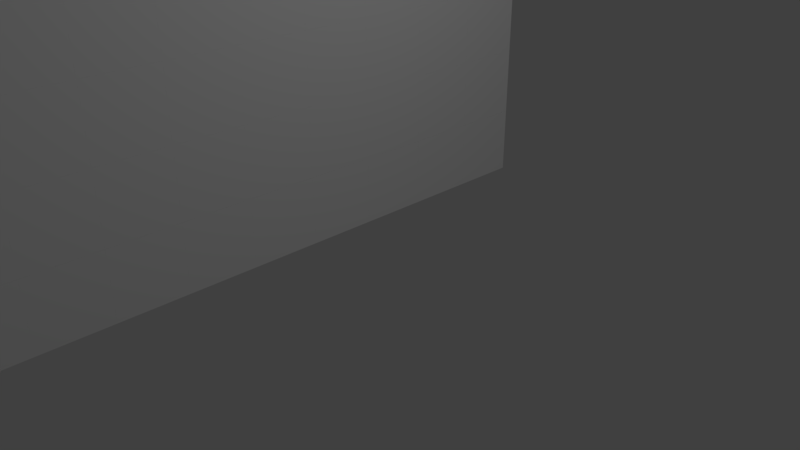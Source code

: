 # Source: array_split_3.blend  (saved by Blender 2.78.0; exported with 4.5.12 LTS)
import bpy
from mathutils import Matrix  # noqa: F401  (used for matrix-valued properties, if any)

bpy.ops.wm.read_factory_settings(use_empty=True)
scene = bpy.context.scene
scene.name = 'Scene'

# ---- collections
col_collection_1 = bpy.data.collections.new('Collection 1'); scene.collection.children.link(col_collection_1)

# ---- materials (node trees are filled in below, after node groups)
mat_vincent_001 = bpy.data.materials.new('Vincent.001')
mat_vincent_001.alpha_threshold = 0.0
mat_vincent_001.use_transparent_shadow = False
mat_vincent_001.preview_render_type = 'FLAT'
mat_vincent_001.diffuse_color = (1.0, 1.0, 1.0, 1.0)
mat_vincent_001.roughness = 0.5

# ---- material node trees

# ---- world
world_world = bpy.data.worlds.new('World'); scene.world = world_world
world_world.color = (0.05088, 0.05088, 0.05088)
world_world.use_sun_shadow = False
world_world.sun_shadow_jitter_overblur = 0.0
world_world.cycles.sampling_method = 'MANUAL'

# ---- cameras
cam_camera = bpy.data.cameras.new('Camera')
cam_camera.clip_end = 100.0
cam_camera.lens = 35.0
cam_camera.sensor_width = 32.0
cam_camera.sensor_height = 18.0
cam_camera.ortho_scale = 7.314
cam_camera.dof.focus_distance = 0.0
cam_camera.dof.aperture_fstop = 128.0

# ---- lights
light_lamp = bpy.data.lights.new('Lamp', 'POINT')
light_lamp.transmission_factor = 0.0
light_lamp.cutoff_distance = 30.0
light_lamp.energy = 100.0
light_lamp.shadow_buffer_clip_start = 1.001
light_lamp.shadow_soft_size = 0.1
light_lamp.shadow_maximum_resolution = 0.006
light_lamp.use_absolute_resolution = True

# ---- meshes
me_grid_080 = bpy.data.meshes.new('Grid.080')
me_grid_080.from_pydata([(-0.1111, -0.1111, 0.0), (-0.1111, 0.1111, 0.0), (0.1111, -0.1111, 0.0), (0.1111, 0.1111, 0.0)], [], [(0, 2, 3, 1)])
me_grid_080.materials.append(mat_vincent_001)
me_grid_080.use_remesh_preserve_volume = False
me_grid_080.use_remesh_preserve_attributes = False
me_grid_080.use_mirror_vertex_groups = False
me_grid_080.update()
me_grid_079 = bpy.data.meshes.new('Grid.079')
me_grid_079.from_pydata([(-0.1111, -0.1111, 0.0), (-0.1111, 0.1111, 0.0), (0.1111, -0.1111, 0.0), (0.1111, 0.1111, 0.0)], [], [(0, 2, 3, 1)])
me_grid_079.materials.append(mat_vincent_001)
me_grid_079.use_remesh_preserve_volume = False
me_grid_079.use_remesh_preserve_attributes = False
me_grid_079.use_mirror_vertex_groups = False
me_grid_079.update()
me_grid_078 = bpy.data.meshes.new('Grid.078')
me_grid_078.from_pydata([(-0.1111, -0.1111, 0.0), (-0.1111, 0.1111, 0.0), (0.1111, -0.1111, 0.0), (0.1111, 0.1111, 0.0)], [], [(0, 2, 3, 1)])
me_grid_078.materials.append(mat_vincent_001)
me_grid_078.use_remesh_preserve_volume = False
me_grid_078.use_remesh_preserve_attributes = False
me_grid_078.use_mirror_vertex_groups = False
me_grid_078.update()
me_grid_077 = bpy.data.meshes.new('Grid.077')
me_grid_077.from_pydata([(-0.1111, -0.1111, 0.0), (-0.1111, 0.1111, 0.0), (0.1111, -0.1111, 0.0), (0.1111, 0.1111, 0.0)], [], [(0, 2, 3, 1)])
me_grid_077.materials.append(mat_vincent_001)
me_grid_077.use_remesh_preserve_volume = False
me_grid_077.use_remesh_preserve_attributes = False
me_grid_077.use_mirror_vertex_groups = False
me_grid_077.update()
me_grid_076 = bpy.data.meshes.new('Grid.076')
me_grid_076.from_pydata([(-0.1111, -0.1111, 0.0), (-0.1111, 0.1111, 0.0), (0.1111, -0.1111, 0.0), (0.1111, 0.1111, 0.0)], [], [(0, 2, 3, 1)])
me_grid_076.materials.append(mat_vincent_001)
me_grid_076.use_remesh_preserve_volume = False
me_grid_076.use_remesh_preserve_attributes = False
me_grid_076.use_mirror_vertex_groups = False
me_grid_076.update()
me_grid_075 = bpy.data.meshes.new('Grid.075')
me_grid_075.from_pydata([(-0.1111, -0.1111, 0.0), (-0.1111, 0.1111, 0.0), (0.1111, -0.1111, 0.0), (0.1111, 0.1111, 0.0)], [], [(0, 2, 3, 1)])
me_grid_075.materials.append(mat_vincent_001)
me_grid_075.use_remesh_preserve_volume = False
me_grid_075.use_remesh_preserve_attributes = False
me_grid_075.use_mirror_vertex_groups = False
me_grid_075.update()
me_grid_074 = bpy.data.meshes.new('Grid.074')
me_grid_074.from_pydata([(-0.1111, -0.1111, 0.0), (-0.1111, 0.1111, 0.0), (0.1111, -0.1111, 0.0), (0.1111, 0.1111, 0.0)], [], [(0, 2, 3, 1)])
me_grid_074.materials.append(mat_vincent_001)
me_grid_074.use_remesh_preserve_volume = False
me_grid_074.use_remesh_preserve_attributes = False
me_grid_074.use_mirror_vertex_groups = False
me_grid_074.update()
me_grid_073 = bpy.data.meshes.new('Grid.073')
me_grid_073.from_pydata([(-0.1111, -0.1111, 0.0), (-0.1111, 0.1111, 0.0), (0.1111, -0.1111, 0.0), (0.1111, 0.1111, 0.0)], [], [(0, 2, 3, 1)])
me_grid_073.materials.append(mat_vincent_001)
me_grid_073.use_remesh_preserve_volume = False
me_grid_073.use_remesh_preserve_attributes = False
me_grid_073.use_mirror_vertex_groups = False
me_grid_073.update()
me_grid_072 = bpy.data.meshes.new('Grid.072')
me_grid_072.from_pydata([(-0.1111, -0.1111, 0.0), (0.1111, -0.1111, 0.0), (-0.1111, 0.1111, 0.0), (0.1111, 0.1111, 0.0)], [], [(0, 1, 3, 2)])
me_grid_072.materials.append(mat_vincent_001)
me_grid_072.use_remesh_preserve_volume = False
me_grid_072.use_remesh_preserve_attributes = False
me_grid_072.use_mirror_vertex_groups = False
me_grid_072.update()
me_grid_071 = bpy.data.meshes.new('Grid.071')
me_grid_071.from_pydata([(-0.1111, -0.1111, 0.0), (0.1111, -0.1111, 0.0), (-0.1111, 0.1111, 0.0), (0.1111, 0.1111, 0.0)], [], [(0, 1, 3, 2)])
me_grid_071.materials.append(mat_vincent_001)
me_grid_071.use_remesh_preserve_volume = False
me_grid_071.use_remesh_preserve_attributes = False
me_grid_071.use_mirror_vertex_groups = False
me_grid_071.update()
me_grid_070 = bpy.data.meshes.new('Grid.070')
me_grid_070.from_pydata([(-0.1111, -0.1111, 0.0), (0.1111, -0.1111, 0.0), (-0.1111, 0.1111, 0.0), (0.1111, 0.1111, 0.0)], [], [(0, 1, 3, 2)])
me_grid_070.materials.append(mat_vincent_001)
me_grid_070.use_remesh_preserve_volume = False
me_grid_070.use_remesh_preserve_attributes = False
me_grid_070.use_mirror_vertex_groups = False
me_grid_070.update()
me_grid_069 = bpy.data.meshes.new('Grid.069')
me_grid_069.from_pydata([(-0.1111, -0.1111, 0.0), (0.1111, -0.1111, 0.0), (-0.1111, 0.1111, 0.0), (0.1111, 0.1111, 0.0)], [], [(0, 1, 3, 2)])
me_grid_069.materials.append(mat_vincent_001)
me_grid_069.use_remesh_preserve_volume = False
me_grid_069.use_remesh_preserve_attributes = False
me_grid_069.use_mirror_vertex_groups = False
me_grid_069.update()
me_grid_068 = bpy.data.meshes.new('Grid.068')
me_grid_068.from_pydata([(-0.1111, -0.1111, 0.0), (0.1111, -0.1111, 0.0), (-0.1111, 0.1111, 0.0), (0.1111, 0.1111, 0.0)], [], [(0, 1, 3, 2)])
me_grid_068.materials.append(mat_vincent_001)
me_grid_068.use_remesh_preserve_volume = False
me_grid_068.use_remesh_preserve_attributes = False
me_grid_068.use_mirror_vertex_groups = False
me_grid_068.update()
me_grid_067 = bpy.data.meshes.new('Grid.067')
me_grid_067.from_pydata([(-0.1111, -0.1111, 0.0), (0.1111, -0.1111, 0.0), (-0.1111, 0.1111, 0.0), (0.1111, 0.1111, 0.0)], [], [(0, 1, 3, 2)])
me_grid_067.materials.append(mat_vincent_001)
me_grid_067.use_remesh_preserve_volume = False
me_grid_067.use_remesh_preserve_attributes = False
me_grid_067.use_mirror_vertex_groups = False
me_grid_067.update()
me_grid_066 = bpy.data.meshes.new('Grid.066')
me_grid_066.from_pydata([(-0.1111, -0.1111, 0.0), (0.1111, -0.1111, 0.0), (-0.1111, 0.1111, 0.0), (0.1111, 0.1111, 0.0)], [], [(0, 1, 3, 2)])
me_grid_066.materials.append(mat_vincent_001)
me_grid_066.use_remesh_preserve_volume = False
me_grid_066.use_remesh_preserve_attributes = False
me_grid_066.use_mirror_vertex_groups = False
me_grid_066.update()
me_grid_065 = bpy.data.meshes.new('Grid.065')
me_grid_065.from_pydata([(-0.1111, -0.1111, 0.0), (0.1111, -0.1111, 0.0), (-0.1111, 0.1111, 0.0), (0.1111, 0.1111, 0.0)], [], [(0, 1, 3, 2)])
me_grid_065.materials.append(mat_vincent_001)
me_grid_065.use_remesh_preserve_volume = False
me_grid_065.use_remesh_preserve_attributes = False
me_grid_065.use_mirror_vertex_groups = False
me_grid_065.update()
me_grid_064 = bpy.data.meshes.new('Grid.064')
me_grid_064.from_pydata([(-0.1111, -0.1111, 0.0), (0.1111, -0.1111, 0.0), (-0.1111, 0.1111, 0.0), (0.1111, 0.1111, 0.0)], [], [(0, 1, 3, 2)])
me_grid_064.materials.append(mat_vincent_001)
me_grid_064.use_remesh_preserve_volume = False
me_grid_064.use_remesh_preserve_attributes = False
me_grid_064.use_mirror_vertex_groups = False
me_grid_064.update()
me_grid_063 = bpy.data.meshes.new('Grid.063')
me_grid_063.from_pydata([(-0.1111, -0.1111, 0.0), (0.1111, -0.1111, 0.0), (-0.1111, 0.1111, 0.0), (0.1111, 0.1111, 0.0)], [], [(0, 1, 3, 2)])
me_grid_063.materials.append(mat_vincent_001)
me_grid_063.use_remesh_preserve_volume = False
me_grid_063.use_remesh_preserve_attributes = False
me_grid_063.use_mirror_vertex_groups = False
me_grid_063.update()
me_grid_062 = bpy.data.meshes.new('Grid.062')
me_grid_062.from_pydata([(-0.1111, -0.1111, 0.0), (0.1111, -0.1111, 0.0), (-0.1111, 0.1111, 0.0), (0.1111, 0.1111, 0.0)], [], [(0, 1, 3, 2)])
me_grid_062.materials.append(mat_vincent_001)
me_grid_062.use_remesh_preserve_volume = False
me_grid_062.use_remesh_preserve_attributes = False
me_grid_062.use_mirror_vertex_groups = False
me_grid_062.update()
me_grid_061 = bpy.data.meshes.new('Grid.061')
me_grid_061.from_pydata([(-0.1111, -0.1111, 0.0), (0.1111, -0.1111, 0.0), (-0.1111, 0.1111, 0.0), (0.1111, 0.1111, 0.0)], [], [(0, 1, 3, 2)])
me_grid_061.materials.append(mat_vincent_001)
me_grid_061.use_remesh_preserve_volume = False
me_grid_061.use_remesh_preserve_attributes = False
me_grid_061.use_mirror_vertex_groups = False
me_grid_061.update()
me_grid_060 = bpy.data.meshes.new('Grid.060')
me_grid_060.from_pydata([(-0.1111, -0.1111, 0.0), (0.1111, -0.1111, 0.0), (-0.1111, 0.1111, 0.0), (0.1111, 0.1111, 0.0)], [], [(0, 1, 3, 2)])
me_grid_060.materials.append(mat_vincent_001)
me_grid_060.use_remesh_preserve_volume = False
me_grid_060.use_remesh_preserve_attributes = False
me_grid_060.use_mirror_vertex_groups = False
me_grid_060.update()
me_grid_059 = bpy.data.meshes.new('Grid.059')
me_grid_059.from_pydata([(-0.1111, -0.1111, 0.0), (0.1111, -0.1111, 0.0), (-0.1111, 0.1111, 0.0), (0.1111, 0.1111, 0.0)], [], [(0, 1, 3, 2)])
me_grid_059.materials.append(mat_vincent_001)
me_grid_059.use_remesh_preserve_volume = False
me_grid_059.use_remesh_preserve_attributes = False
me_grid_059.use_mirror_vertex_groups = False
me_grid_059.update()
me_grid_058 = bpy.data.meshes.new('Grid.058')
me_grid_058.from_pydata([(-0.1111, -0.1111, 0.0), (0.1111, -0.1111, 0.0), (-0.1111, 0.1111, 0.0), (0.1111, 0.1111, 0.0)], [], [(0, 1, 3, 2)])
me_grid_058.materials.append(mat_vincent_001)
me_grid_058.use_remesh_preserve_volume = False
me_grid_058.use_remesh_preserve_attributes = False
me_grid_058.use_mirror_vertex_groups = False
me_grid_058.update()
me_grid_057 = bpy.data.meshes.new('Grid.057')
me_grid_057.from_pydata([(-0.1111, -0.1111, 0.0), (0.1111, -0.1111, 0.0), (-0.1111, 0.1111, 0.0), (0.1111, 0.1111, 0.0)], [], [(0, 1, 3, 2)])
me_grid_057.materials.append(mat_vincent_001)
me_grid_057.use_remesh_preserve_volume = False
me_grid_057.use_remesh_preserve_attributes = False
me_grid_057.use_mirror_vertex_groups = False
me_grid_057.update()
me_grid_056 = bpy.data.meshes.new('Grid.056')
me_grid_056.from_pydata([(-0.1111, -0.1111, 0.0), (0.1111, -0.1111, 0.0), (-0.1111, 0.1111, 0.0), (0.1111, 0.1111, 0.0)], [], [(0, 1, 3, 2)])
me_grid_056.materials.append(mat_vincent_001)
me_grid_056.use_remesh_preserve_volume = False
me_grid_056.use_remesh_preserve_attributes = False
me_grid_056.use_mirror_vertex_groups = False
me_grid_056.update()
me_grid_055 = bpy.data.meshes.new('Grid.055')
me_grid_055.from_pydata([(-0.1111, -0.1111, 0.0), (0.1111, -0.1111, 0.0), (-0.1111, 0.1111, 0.0), (0.1111, 0.1111, 0.0)], [], [(0, 1, 3, 2)])
me_grid_055.materials.append(mat_vincent_001)
me_grid_055.use_remesh_preserve_volume = False
me_grid_055.use_remesh_preserve_attributes = False
me_grid_055.use_mirror_vertex_groups = False
me_grid_055.update()
me_grid_054 = bpy.data.meshes.new('Grid.054')
me_grid_054.from_pydata([(-0.1111, -0.1111, 0.0), (0.1111, -0.1111, 0.0), (-0.1111, 0.1111, 0.0), (0.1111, 0.1111, 0.0)], [], [(0, 1, 3, 2)])
me_grid_054.materials.append(mat_vincent_001)
me_grid_054.use_remesh_preserve_volume = False
me_grid_054.use_remesh_preserve_attributes = False
me_grid_054.use_mirror_vertex_groups = False
me_grid_054.update()
me_grid_053 = bpy.data.meshes.new('Grid.053')
me_grid_053.from_pydata([(-0.1111, -0.1111, 0.0), (0.1111, -0.1111, 0.0), (-0.1111, 0.1111, 0.0), (0.1111, 0.1111, 0.0)], [], [(0, 1, 3, 2)])
me_grid_053.materials.append(mat_vincent_001)
me_grid_053.use_remesh_preserve_volume = False
me_grid_053.use_remesh_preserve_attributes = False
me_grid_053.use_mirror_vertex_groups = False
me_grid_053.update()
me_grid_052 = bpy.data.meshes.new('Grid.052')
me_grid_052.from_pydata([(-0.1111, -0.1111, 0.0), (0.1111, -0.1111, 0.0), (-0.1111, 0.1111, 0.0), (0.1111, 0.1111, 0.0)], [], [(0, 1, 3, 2)])
me_grid_052.materials.append(mat_vincent_001)
me_grid_052.use_remesh_preserve_volume = False
me_grid_052.use_remesh_preserve_attributes = False
me_grid_052.use_mirror_vertex_groups = False
me_grid_052.update()
me_grid_051 = bpy.data.meshes.new('Grid.051')
me_grid_051.from_pydata([(-0.1111, -0.1111, 0.0), (0.1111, -0.1111, 0.0), (-0.1111, 0.1111, 0.0), (0.1111, 0.1111, 0.0)], [], [(0, 1, 3, 2)])
me_grid_051.materials.append(mat_vincent_001)
me_grid_051.use_remesh_preserve_volume = False
me_grid_051.use_remesh_preserve_attributes = False
me_grid_051.use_mirror_vertex_groups = False
me_grid_051.update()
me_grid_050 = bpy.data.meshes.new('Grid.050')
me_grid_050.from_pydata([(-0.1111, -0.1111, 0.0), (0.1111, -0.1111, 0.0), (-0.1111, 0.1111, 0.0), (0.1111, 0.1111, 0.0)], [], [(0, 1, 3, 2)])
me_grid_050.materials.append(mat_vincent_001)
me_grid_050.use_remesh_preserve_volume = False
me_grid_050.use_remesh_preserve_attributes = False
me_grid_050.use_mirror_vertex_groups = False
me_grid_050.update()
me_grid_049 = bpy.data.meshes.new('Grid.049')
me_grid_049.from_pydata([(-0.1111, -0.1111, 0.0), (0.1111, -0.1111, 0.0), (-0.1111, 0.1111, 0.0), (0.1111, 0.1111, 0.0)], [], [(0, 1, 3, 2)])
me_grid_049.materials.append(mat_vincent_001)
me_grid_049.use_remesh_preserve_volume = False
me_grid_049.use_remesh_preserve_attributes = False
me_grid_049.use_mirror_vertex_groups = False
me_grid_049.update()
me_grid_048 = bpy.data.meshes.new('Grid.048')
me_grid_048.from_pydata([(-0.1111, -0.1111, 0.0), (0.1111, -0.1111, 0.0), (-0.1111, 0.1111, 0.0), (0.1111, 0.1111, 0.0)], [], [(0, 1, 3, 2)])
me_grid_048.materials.append(mat_vincent_001)
me_grid_048.use_remesh_preserve_volume = False
me_grid_048.use_remesh_preserve_attributes = False
me_grid_048.use_mirror_vertex_groups = False
me_grid_048.update()
me_grid_047 = bpy.data.meshes.new('Grid.047')
me_grid_047.from_pydata([(-0.1111, -0.1111, 0.0), (0.1111, -0.1111, 0.0), (-0.1111, 0.1111, 0.0), (0.1111, 0.1111, 0.0)], [], [(0, 1, 3, 2)])
me_grid_047.materials.append(mat_vincent_001)
me_grid_047.use_remesh_preserve_volume = False
me_grid_047.use_remesh_preserve_attributes = False
me_grid_047.use_mirror_vertex_groups = False
me_grid_047.update()
me_grid_046 = bpy.data.meshes.new('Grid.046')
me_grid_046.from_pydata([(-0.1111, -0.1111, 0.0), (0.1111, -0.1111, 0.0), (-0.1111, 0.1111, 0.0), (0.1111, 0.1111, 0.0)], [], [(0, 1, 3, 2)])
me_grid_046.materials.append(mat_vincent_001)
me_grid_046.use_remesh_preserve_volume = False
me_grid_046.use_remesh_preserve_attributes = False
me_grid_046.use_mirror_vertex_groups = False
me_grid_046.update()
me_grid_045 = bpy.data.meshes.new('Grid.045')
me_grid_045.from_pydata([(-0.1111, -0.1111, 0.0), (0.1111, -0.1111, 0.0), (-0.1111, 0.1111, 0.0), (0.1111, 0.1111, 0.0)], [], [(0, 1, 3, 2)])
me_grid_045.materials.append(mat_vincent_001)
me_grid_045.use_remesh_preserve_volume = False
me_grid_045.use_remesh_preserve_attributes = False
me_grid_045.use_mirror_vertex_groups = False
me_grid_045.update()
me_grid_044 = bpy.data.meshes.new('Grid.044')
me_grid_044.from_pydata([(-0.1111, -0.1111, 0.0), (0.1111, -0.1111, 0.0), (-0.1111, 0.1111, 0.0), (0.1111, 0.1111, 0.0)], [], [(0, 1, 3, 2)])
me_grid_044.materials.append(mat_vincent_001)
me_grid_044.use_remesh_preserve_volume = False
me_grid_044.use_remesh_preserve_attributes = False
me_grid_044.use_mirror_vertex_groups = False
me_grid_044.update()
me_grid_043 = bpy.data.meshes.new('Grid.043')
me_grid_043.from_pydata([(-0.1111, -0.1111, 0.0), (0.1111, -0.1111, 0.0), (-0.1111, 0.1111, 0.0), (0.1111, 0.1111, 0.0)], [], [(0, 1, 3, 2)])
me_grid_043.materials.append(mat_vincent_001)
me_grid_043.use_remesh_preserve_volume = False
me_grid_043.use_remesh_preserve_attributes = False
me_grid_043.use_mirror_vertex_groups = False
me_grid_043.update()
me_grid_042 = bpy.data.meshes.new('Grid.042')
me_grid_042.from_pydata([(-0.1111, -0.1111, 0.0), (0.1111, -0.1111, 0.0), (-0.1111, 0.1111, 0.0), (0.1111, 0.1111, 0.0)], [], [(0, 1, 3, 2)])
me_grid_042.materials.append(mat_vincent_001)
me_grid_042.use_remesh_preserve_volume = False
me_grid_042.use_remesh_preserve_attributes = False
me_grid_042.use_mirror_vertex_groups = False
me_grid_042.update()
me_grid_041 = bpy.data.meshes.new('Grid.041')
me_grid_041.from_pydata([(-0.1111, -0.1111, 0.0), (0.1111, -0.1111, 0.0), (-0.1111, 0.1111, 0.0), (0.1111, 0.1111, 0.0)], [], [(0, 1, 3, 2)])
me_grid_041.materials.append(mat_vincent_001)
me_grid_041.use_remesh_preserve_volume = False
me_grid_041.use_remesh_preserve_attributes = False
me_grid_041.use_mirror_vertex_groups = False
me_grid_041.update()
me_grid_040 = bpy.data.meshes.new('Grid.040')
me_grid_040.from_pydata([(-0.1111, -0.1111, 0.0), (0.1111, -0.1111, 0.0), (-0.1111, 0.1111, 0.0), (0.1111, 0.1111, 0.0)], [], [(0, 1, 3, 2)])
me_grid_040.materials.append(mat_vincent_001)
me_grid_040.use_remesh_preserve_volume = False
me_grid_040.use_remesh_preserve_attributes = False
me_grid_040.use_mirror_vertex_groups = False
me_grid_040.update()
me_grid_039 = bpy.data.meshes.new('Grid.039')
me_grid_039.from_pydata([(-0.1111, -0.1111, 0.0), (0.1111, -0.1111, 0.0), (-0.1111, 0.1111, 0.0), (0.1111, 0.1111, 0.0)], [], [(0, 1, 3, 2)])
me_grid_039.materials.append(mat_vincent_001)
me_grid_039.use_remesh_preserve_volume = False
me_grid_039.use_remesh_preserve_attributes = False
me_grid_039.use_mirror_vertex_groups = False
me_grid_039.update()
me_grid_038 = bpy.data.meshes.new('Grid.038')
me_grid_038.from_pydata([(-0.1111, -0.1111, 0.0), (0.1111, -0.1111, 0.0), (-0.1111, 0.1111, 0.0), (0.1111, 0.1111, 0.0)], [], [(0, 1, 3, 2)])
me_grid_038.materials.append(mat_vincent_001)
me_grid_038.use_remesh_preserve_volume = False
me_grid_038.use_remesh_preserve_attributes = False
me_grid_038.use_mirror_vertex_groups = False
me_grid_038.update()
me_grid_037 = bpy.data.meshes.new('Grid.037')
me_grid_037.from_pydata([(-0.1111, -0.1111, 0.0), (0.1111, -0.1111, 0.0), (-0.1111, 0.1111, 0.0), (0.1111, 0.1111, 0.0)], [], [(0, 1, 3, 2)])
me_grid_037.materials.append(mat_vincent_001)
me_grid_037.use_remesh_preserve_volume = False
me_grid_037.use_remesh_preserve_attributes = False
me_grid_037.use_mirror_vertex_groups = False
me_grid_037.update()
me_grid_036 = bpy.data.meshes.new('Grid.036')
me_grid_036.from_pydata([(-0.1111, -0.1111, 0.0), (0.1111, -0.1111, 0.0), (-0.1111, 0.1111, 0.0), (0.1111, 0.1111, 0.0)], [], [(0, 1, 3, 2)])
me_grid_036.materials.append(mat_vincent_001)
me_grid_036.use_remesh_preserve_volume = False
me_grid_036.use_remesh_preserve_attributes = False
me_grid_036.use_mirror_vertex_groups = False
me_grid_036.update()
me_grid_035 = bpy.data.meshes.new('Grid.035')
me_grid_035.from_pydata([(-0.1111, -0.1111, 0.0), (0.1111, -0.1111, 0.0), (-0.1111, 0.1111, 0.0), (0.1111, 0.1111, 0.0)], [], [(0, 1, 3, 2)])
me_grid_035.materials.append(mat_vincent_001)
me_grid_035.use_remesh_preserve_volume = False
me_grid_035.use_remesh_preserve_attributes = False
me_grid_035.use_mirror_vertex_groups = False
me_grid_035.update()
me_grid_034 = bpy.data.meshes.new('Grid.034')
me_grid_034.from_pydata([(-0.1111, -0.1111, 0.0), (0.1111, -0.1111, 0.0), (-0.1111, 0.1111, 0.0), (0.1111, 0.1111, 0.0)], [], [(0, 1, 3, 2)])
me_grid_034.materials.append(mat_vincent_001)
me_grid_034.use_remesh_preserve_volume = False
me_grid_034.use_remesh_preserve_attributes = False
me_grid_034.use_mirror_vertex_groups = False
me_grid_034.update()
me_grid_033 = bpy.data.meshes.new('Grid.033')
me_grid_033.from_pydata([(-0.1111, -0.1111, 0.0), (0.1111, -0.1111, 0.0), (-0.1111, 0.1111, 0.0), (0.1111, 0.1111, 0.0)], [], [(0, 1, 3, 2)])
me_grid_033.materials.append(mat_vincent_001)
me_grid_033.use_remesh_preserve_volume = False
me_grid_033.use_remesh_preserve_attributes = False
me_grid_033.use_mirror_vertex_groups = False
me_grid_033.update()
me_grid_032 = bpy.data.meshes.new('Grid.032')
me_grid_032.from_pydata([(-0.1111, -0.1111, 0.0), (0.1111, -0.1111, 0.0), (-0.1111, 0.1111, 0.0), (0.1111, 0.1111, 0.0)], [], [(0, 1, 3, 2)])
me_grid_032.materials.append(mat_vincent_001)
me_grid_032.use_remesh_preserve_volume = False
me_grid_032.use_remesh_preserve_attributes = False
me_grid_032.use_mirror_vertex_groups = False
me_grid_032.update()
me_grid_031 = bpy.data.meshes.new('Grid.031')
me_grid_031.from_pydata([(-0.1111, -0.1111, 0.0), (0.1111, -0.1111, 0.0), (-0.1111, 0.1111, 0.0), (0.1111, 0.1111, 0.0)], [], [(0, 1, 3, 2)])
me_grid_031.materials.append(mat_vincent_001)
me_grid_031.use_remesh_preserve_volume = False
me_grid_031.use_remesh_preserve_attributes = False
me_grid_031.use_mirror_vertex_groups = False
me_grid_031.update()
me_grid_030 = bpy.data.meshes.new('Grid.030')
me_grid_030.from_pydata([(-0.1111, -0.1111, 0.0), (0.1111, -0.1111, 0.0), (-0.1111, 0.1111, 0.0), (0.1111, 0.1111, 0.0)], [], [(0, 1, 3, 2)])
me_grid_030.materials.append(mat_vincent_001)
me_grid_030.use_remesh_preserve_volume = False
me_grid_030.use_remesh_preserve_attributes = False
me_grid_030.use_mirror_vertex_groups = False
me_grid_030.update()
me_grid_029 = bpy.data.meshes.new('Grid.029')
me_grid_029.from_pydata([(-0.1111, -0.1111, 0.0), (0.1111, -0.1111, 0.0), (-0.1111, 0.1111, 0.0), (0.1111, 0.1111, 0.0)], [], [(0, 1, 3, 2)])
me_grid_029.materials.append(mat_vincent_001)
me_grid_029.use_remesh_preserve_volume = False
me_grid_029.use_remesh_preserve_attributes = False
me_grid_029.use_mirror_vertex_groups = False
me_grid_029.update()
me_grid_028 = bpy.data.meshes.new('Grid.028')
me_grid_028.from_pydata([(-0.1111, -0.1111, 0.0), (0.1111, -0.1111, 0.0), (-0.1111, 0.1111, 0.0), (0.1111, 0.1111, 0.0)], [], [(0, 1, 3, 2)])
me_grid_028.materials.append(mat_vincent_001)
me_grid_028.use_remesh_preserve_volume = False
me_grid_028.use_remesh_preserve_attributes = False
me_grid_028.use_mirror_vertex_groups = False
me_grid_028.update()
me_grid_027 = bpy.data.meshes.new('Grid.027')
me_grid_027.from_pydata([(-0.1111, -0.1111, 0.0), (0.1111, -0.1111, 0.0), (-0.1111, 0.1111, 0.0), (0.1111, 0.1111, 0.0)], [], [(0, 1, 3, 2)])
me_grid_027.materials.append(mat_vincent_001)
me_grid_027.use_remesh_preserve_volume = False
me_grid_027.use_remesh_preserve_attributes = False
me_grid_027.use_mirror_vertex_groups = False
me_grid_027.update()
me_grid_026 = bpy.data.meshes.new('Grid.026')
me_grid_026.from_pydata([(-0.1111, -0.1111, 0.0), (0.1111, -0.1111, 0.0), (-0.1111, 0.1111, 0.0), (0.1111, 0.1111, 0.0)], [], [(0, 1, 3, 2)])
me_grid_026.materials.append(mat_vincent_001)
me_grid_026.use_remesh_preserve_volume = False
me_grid_026.use_remesh_preserve_attributes = False
me_grid_026.use_mirror_vertex_groups = False
me_grid_026.update()
me_grid_025 = bpy.data.meshes.new('Grid.025')
me_grid_025.from_pydata([(-0.1111, -0.1111, 0.0), (0.1111, -0.1111, 0.0), (-0.1111, 0.1111, 0.0), (0.1111, 0.1111, 0.0)], [], [(0, 1, 3, 2)])
me_grid_025.materials.append(mat_vincent_001)
me_grid_025.use_remesh_preserve_volume = False
me_grid_025.use_remesh_preserve_attributes = False
me_grid_025.use_mirror_vertex_groups = False
me_grid_025.update()
me_grid_024 = bpy.data.meshes.new('Grid.024')
me_grid_024.from_pydata([(-0.1111, -0.1111, 0.0), (0.1111, -0.1111, 0.0), (-0.1111, 0.1111, 0.0), (0.1111, 0.1111, 0.0)], [], [(0, 1, 3, 2)])
me_grid_024.materials.append(mat_vincent_001)
me_grid_024.use_remesh_preserve_volume = False
me_grid_024.use_remesh_preserve_attributes = False
me_grid_024.use_mirror_vertex_groups = False
me_grid_024.update()
me_grid_023 = bpy.data.meshes.new('Grid.023')
me_grid_023.from_pydata([(-0.1111, -0.1111, 0.0), (0.1111, -0.1111, 0.0), (-0.1111, 0.1111, 0.0), (0.1111, 0.1111, 0.0)], [], [(0, 1, 3, 2)])
me_grid_023.materials.append(mat_vincent_001)
me_grid_023.use_remesh_preserve_volume = False
me_grid_023.use_remesh_preserve_attributes = False
me_grid_023.use_mirror_vertex_groups = False
me_grid_023.update()
me_grid_022 = bpy.data.meshes.new('Grid.022')
me_grid_022.from_pydata([(-0.1111, -0.1111, 0.0), (0.1111, -0.1111, 0.0), (-0.1111, 0.1111, 0.0), (0.1111, 0.1111, 0.0)], [], [(0, 1, 3, 2)])
me_grid_022.materials.append(mat_vincent_001)
me_grid_022.use_remesh_preserve_volume = False
me_grid_022.use_remesh_preserve_attributes = False
me_grid_022.use_mirror_vertex_groups = False
me_grid_022.update()
me_grid_021 = bpy.data.meshes.new('Grid.021')
me_grid_021.from_pydata([(-0.1111, -0.1111, 0.0), (0.1111, -0.1111, 0.0), (-0.1111, 0.1111, 0.0), (0.1111, 0.1111, 0.0)], [], [(0, 1, 3, 2)])
me_grid_021.materials.append(mat_vincent_001)
me_grid_021.use_remesh_preserve_volume = False
me_grid_021.use_remesh_preserve_attributes = False
me_grid_021.use_mirror_vertex_groups = False
me_grid_021.update()
me_grid_020 = bpy.data.meshes.new('Grid.020')
me_grid_020.from_pydata([(-0.1111, -0.1111, 0.0), (0.1111, -0.1111, 0.0), (-0.1111, 0.1111, 0.0), (0.1111, 0.1111, 0.0)], [], [(0, 1, 3, 2)])
me_grid_020.materials.append(mat_vincent_001)
me_grid_020.use_remesh_preserve_volume = False
me_grid_020.use_remesh_preserve_attributes = False
me_grid_020.use_mirror_vertex_groups = False
me_grid_020.update()
me_grid_019 = bpy.data.meshes.new('Grid.019')
me_grid_019.from_pydata([(-0.1111, -0.1111, 0.0), (0.1111, -0.1111, 0.0), (-0.1111, 0.1111, 0.0), (0.1111, 0.1111, 0.0)], [], [(0, 1, 3, 2)])
me_grid_019.materials.append(mat_vincent_001)
me_grid_019.use_remesh_preserve_volume = False
me_grid_019.use_remesh_preserve_attributes = False
me_grid_019.use_mirror_vertex_groups = False
me_grid_019.update()
me_grid_018 = bpy.data.meshes.new('Grid.018')
me_grid_018.from_pydata([(-0.1111, -0.1111, 0.0), (0.1111, -0.1111, 0.0), (-0.1111, 0.1111, 0.0), (0.1111, 0.1111, 0.0)], [], [(0, 1, 3, 2)])
me_grid_018.materials.append(mat_vincent_001)
me_grid_018.use_remesh_preserve_volume = False
me_grid_018.use_remesh_preserve_attributes = False
me_grid_018.use_mirror_vertex_groups = False
me_grid_018.update()
me_grid_017 = bpy.data.meshes.new('Grid.017')
me_grid_017.from_pydata([(-0.1111, -0.1111, 0.0), (0.1111, -0.1111, 0.0), (-0.1111, 0.1111, 0.0), (0.1111, 0.1111, 0.0)], [], [(0, 1, 3, 2)])
me_grid_017.materials.append(mat_vincent_001)
me_grid_017.use_remesh_preserve_volume = False
me_grid_017.use_remesh_preserve_attributes = False
me_grid_017.use_mirror_vertex_groups = False
me_grid_017.update()
me_grid_016 = bpy.data.meshes.new('Grid.016')
me_grid_016.from_pydata([(-0.1111, -0.1111, 0.0), (0.1111, -0.1111, 0.0), (-0.1111, 0.1111, 0.0), (0.1111, 0.1111, 0.0)], [], [(0, 1, 3, 2)])
me_grid_016.materials.append(mat_vincent_001)
me_grid_016.use_remesh_preserve_volume = False
me_grid_016.use_remesh_preserve_attributes = False
me_grid_016.use_mirror_vertex_groups = False
me_grid_016.update()
me_grid_015 = bpy.data.meshes.new('Grid.015')
me_grid_015.from_pydata([(-0.1111, -0.1111, 0.0), (0.1111, -0.1111, 0.0), (-0.1111, 0.1111, 0.0), (0.1111, 0.1111, 0.0)], [], [(0, 1, 3, 2)])
me_grid_015.materials.append(mat_vincent_001)
me_grid_015.use_remesh_preserve_volume = False
me_grid_015.use_remesh_preserve_attributes = False
me_grid_015.use_mirror_vertex_groups = False
me_grid_015.update()
me_grid_014 = bpy.data.meshes.new('Grid.014')
me_grid_014.from_pydata([(-0.1111, -0.1111, 0.0), (0.1111, -0.1111, 0.0), (-0.1111, 0.1111, 0.0), (0.1111, 0.1111, 0.0)], [], [(0, 1, 3, 2)])
me_grid_014.materials.append(mat_vincent_001)
me_grid_014.use_remesh_preserve_volume = False
me_grid_014.use_remesh_preserve_attributes = False
me_grid_014.use_mirror_vertex_groups = False
me_grid_014.update()
me_grid_013 = bpy.data.meshes.new('Grid.013')
me_grid_013.from_pydata([(-0.1111, -0.1111, 0.0), (0.1111, -0.1111, 0.0), (-0.1111, 0.1111, 0.0), (0.1111, 0.1111, 0.0)], [], [(0, 1, 3, 2)])
me_grid_013.materials.append(mat_vincent_001)
me_grid_013.use_remesh_preserve_volume = False
me_grid_013.use_remesh_preserve_attributes = False
me_grid_013.use_mirror_vertex_groups = False
me_grid_013.update()
me_grid_012 = bpy.data.meshes.new('Grid.012')
me_grid_012.from_pydata([(-0.1111, -0.1111, 0.0), (0.1111, -0.1111, 0.0), (-0.1111, 0.1111, 0.0), (0.1111, 0.1111, 0.0)], [], [(0, 1, 3, 2)])
me_grid_012.materials.append(mat_vincent_001)
me_grid_012.use_remesh_preserve_volume = False
me_grid_012.use_remesh_preserve_attributes = False
me_grid_012.use_mirror_vertex_groups = False
me_grid_012.update()
me_grid_011 = bpy.data.meshes.new('Grid.011')
me_grid_011.from_pydata([(-0.1111, -0.1111, 0.0), (0.1111, -0.1111, 0.0), (-0.1111, 0.1111, 0.0), (0.1111, 0.1111, 0.0)], [], [(0, 1, 3, 2)])
me_grid_011.materials.append(mat_vincent_001)
me_grid_011.use_remesh_preserve_volume = False
me_grid_011.use_remesh_preserve_attributes = False
me_grid_011.use_mirror_vertex_groups = False
me_grid_011.update()
me_grid_010 = bpy.data.meshes.new('Grid.010')
me_grid_010.from_pydata([(-0.1111, -0.1111, 0.0), (0.1111, -0.1111, 0.0), (-0.1111, 0.1111, 0.0), (0.1111, 0.1111, 0.0)], [], [(0, 1, 3, 2)])
me_grid_010.materials.append(mat_vincent_001)
me_grid_010.use_remesh_preserve_volume = False
me_grid_010.use_remesh_preserve_attributes = False
me_grid_010.use_mirror_vertex_groups = False
me_grid_010.update()
me_grid_009 = bpy.data.meshes.new('Grid.009')
me_grid_009.from_pydata([(-0.1111, -0.1111, 0.0), (0.1111, -0.1111, 0.0), (-0.1111, 0.1111, 0.0), (0.1111, 0.1111, 0.0)], [], [(0, 1, 3, 2)])
me_grid_009.materials.append(mat_vincent_001)
me_grid_009.use_remesh_preserve_volume = False
me_grid_009.use_remesh_preserve_attributes = False
me_grid_009.use_mirror_vertex_groups = False
me_grid_009.update()
me_grid_008 = bpy.data.meshes.new('Grid.008')
me_grid_008.from_pydata([(-0.1111, -0.1111, 0.0), (-0.1111, 0.1111, 0.0), (0.1111, -0.1111, 0.0), (0.1111, 0.1111, 0.0)], [], [(0, 2, 3, 1)])
me_grid_008.materials.append(mat_vincent_001)
me_grid_008.use_remesh_preserve_volume = False
me_grid_008.use_remesh_preserve_attributes = False
me_grid_008.use_mirror_vertex_groups = False
me_grid_008.update()
me_grid_007 = bpy.data.meshes.new('Grid.007')
me_grid_007.from_pydata([(-0.1111, -0.1111, 0.0), (-0.1111, 0.1111, 0.0), (0.1111, -0.1111, 0.0), (0.1111, 0.1111, 0.0)], [], [(0, 2, 3, 1)])
me_grid_007.materials.append(mat_vincent_001)
me_grid_007.use_remesh_preserve_volume = False
me_grid_007.use_remesh_preserve_attributes = False
me_grid_007.use_mirror_vertex_groups = False
me_grid_007.update()
me_grid_006 = bpy.data.meshes.new('Grid.006')
me_grid_006.from_pydata([(-0.1111, -0.1111, 0.0), (-0.1111, 0.1111, 0.0), (0.1111, -0.1111, 0.0), (0.1111, 0.1111, 0.0)], [], [(0, 2, 3, 1)])
me_grid_006.materials.append(mat_vincent_001)
me_grid_006.use_remesh_preserve_volume = False
me_grid_006.use_remesh_preserve_attributes = False
me_grid_006.use_mirror_vertex_groups = False
me_grid_006.update()
me_grid_005 = bpy.data.meshes.new('Grid.005')
me_grid_005.from_pydata([(-0.1111, -0.1111, 0.0), (-0.1111, 0.1111, 0.0), (0.1111, -0.1111, 0.0), (0.1111, 0.1111, 0.0)], [], [(0, 2, 3, 1)])
me_grid_005.materials.append(mat_vincent_001)
me_grid_005.use_remesh_preserve_volume = False
me_grid_005.use_remesh_preserve_attributes = False
me_grid_005.use_mirror_vertex_groups = False
me_grid_005.update()
me_grid_004 = bpy.data.meshes.new('Grid.004')
me_grid_004.from_pydata([(-0.1111, -0.1111, 0.0), (-0.1111, 0.1111, 0.0), (0.1111, -0.1111, 0.0), (0.1111, 0.1111, 0.0)], [], [(0, 2, 3, 1)])
me_grid_004.materials.append(mat_vincent_001)
me_grid_004.use_remesh_preserve_volume = False
me_grid_004.use_remesh_preserve_attributes = False
me_grid_004.use_mirror_vertex_groups = False
me_grid_004.update()
me_grid_003 = bpy.data.meshes.new('Grid.003')
me_grid_003.from_pydata([(-0.1111, -0.1111, 0.0), (-0.1111, 0.1111, 0.0), (0.1111, -0.1111, 0.0), (0.1111, 0.1111, 0.0)], [], [(0, 2, 3, 1)])
me_grid_003.materials.append(mat_vincent_001)
me_grid_003.use_remesh_preserve_volume = False
me_grid_003.use_remesh_preserve_attributes = False
me_grid_003.use_mirror_vertex_groups = False
me_grid_003.update()
me_grid_002 = bpy.data.meshes.new('Grid.002')
me_grid_002.from_pydata([(-0.1111, -0.1111, 0.0), (-0.1111, 0.1111, 0.0), (0.1111, -0.1111, 0.0), (0.1111, 0.1111, 0.0)], [], [(0, 2, 3, 1)])
me_grid_002.materials.append(mat_vincent_001)
me_grid_002.use_remesh_preserve_volume = False
me_grid_002.use_remesh_preserve_attributes = False
me_grid_002.use_mirror_vertex_groups = False
me_grid_002.update()
me_grid_001 = bpy.data.meshes.new('Grid.001')
me_grid_001.from_pydata([(-0.1111, -0.1111, 0.0), (-0.1111, 0.1111, 0.0), (0.1111, -0.1111, 0.0), (0.1111, 0.1111, 0.0)], [], [(0, 2, 3, 1)])
me_grid_001.materials.append(mat_vincent_001)
me_grid_001.use_remesh_preserve_volume = False
me_grid_001.use_remesh_preserve_attributes = False
me_grid_001.use_mirror_vertex_groups = False
me_grid_001.update()
me_grid = bpy.data.meshes.new('Grid')
me_grid.from_pydata([(-0.1111, -0.1111, 0.0), (0.1111, -0.1111, 0.0), (-0.1111, 0.1111, 0.0), (0.1111, 0.1111, 0.0)], [], [(0, 1, 3, 2)])
me_grid.materials.append(mat_vincent_001)
me_grid.use_remesh_preserve_volume = False
me_grid.use_remesh_preserve_attributes = False
me_grid.use_mirror_vertex_groups = False
me_grid.update()

# ---- objects
ob_grid_080 = bpy.data.objects.new('Grid.080', me_grid_080)
ob_grid_079 = bpy.data.objects.new('Grid.079', me_grid_079)
ob_grid_078 = bpy.data.objects.new('Grid.078', me_grid_078)
ob_grid_077 = bpy.data.objects.new('Grid.077', me_grid_077)
ob_grid_076 = bpy.data.objects.new('Grid.076', me_grid_076)
ob_grid_075 = bpy.data.objects.new('Grid.075', me_grid_075)
ob_grid_074 = bpy.data.objects.new('Grid.074', me_grid_074)
ob_grid_073 = bpy.data.objects.new('Grid.073', me_grid_073)
ob_grid_072 = bpy.data.objects.new('Grid.072', me_grid_072)
ob_grid_071 = bpy.data.objects.new('Grid.071', me_grid_071)
ob_grid_070 = bpy.data.objects.new('Grid.070', me_grid_070)
ob_grid_069 = bpy.data.objects.new('Grid.069', me_grid_069)
ob_grid_068 = bpy.data.objects.new('Grid.068', me_grid_068)
ob_grid_067 = bpy.data.objects.new('Grid.067', me_grid_067)
ob_grid_066 = bpy.data.objects.new('Grid.066', me_grid_066)
ob_grid_065 = bpy.data.objects.new('Grid.065', me_grid_065)
ob_grid_064 = bpy.data.objects.new('Grid.064', me_grid_064)
ob_grid_063 = bpy.data.objects.new('Grid.063', me_grid_063)
ob_grid_062 = bpy.data.objects.new('Grid.062', me_grid_062)
ob_grid_061 = bpy.data.objects.new('Grid.061', me_grid_061)
ob_grid_060 = bpy.data.objects.new('Grid.060', me_grid_060)
ob_grid_059 = bpy.data.objects.new('Grid.059', me_grid_059)
ob_grid_058 = bpy.data.objects.new('Grid.058', me_grid_058)
ob_grid_057 = bpy.data.objects.new('Grid.057', me_grid_057)
ob_grid_056 = bpy.data.objects.new('Grid.056', me_grid_056)
ob_grid_055 = bpy.data.objects.new('Grid.055', me_grid_055)
ob_grid_054 = bpy.data.objects.new('Grid.054', me_grid_054)
ob_grid_053 = bpy.data.objects.new('Grid.053', me_grid_053)
ob_grid_052 = bpy.data.objects.new('Grid.052', me_grid_052)
ob_grid_051 = bpy.data.objects.new('Grid.051', me_grid_051)
ob_grid_050 = bpy.data.objects.new('Grid.050', me_grid_050)
ob_grid_049 = bpy.data.objects.new('Grid.049', me_grid_049)
ob_grid_048 = bpy.data.objects.new('Grid.048', me_grid_048)
ob_grid_047 = bpy.data.objects.new('Grid.047', me_grid_047)
ob_grid_046 = bpy.data.objects.new('Grid.046', me_grid_046)
ob_grid_045 = bpy.data.objects.new('Grid.045', me_grid_045)
ob_grid_044 = bpy.data.objects.new('Grid.044', me_grid_044)
ob_grid_043 = bpy.data.objects.new('Grid.043', me_grid_043)
ob_grid_042 = bpy.data.objects.new('Grid.042', me_grid_042)
ob_grid_041 = bpy.data.objects.new('Grid.041', me_grid_041)
ob_grid_040 = bpy.data.objects.new('Grid.040', me_grid_040)
ob_grid_039 = bpy.data.objects.new('Grid.039', me_grid_039)
ob_grid_038 = bpy.data.objects.new('Grid.038', me_grid_038)
ob_grid_037 = bpy.data.objects.new('Grid.037', me_grid_037)
ob_grid_036 = bpy.data.objects.new('Grid.036', me_grid_036)
ob_grid_035 = bpy.data.objects.new('Grid.035', me_grid_035)
ob_grid_034 = bpy.data.objects.new('Grid.034', me_grid_034)
ob_grid_033 = bpy.data.objects.new('Grid.033', me_grid_033)
ob_grid_032 = bpy.data.objects.new('Grid.032', me_grid_032)
ob_grid_031 = bpy.data.objects.new('Grid.031', me_grid_031)
ob_grid_030 = bpy.data.objects.new('Grid.030', me_grid_030)
ob_grid_029 = bpy.data.objects.new('Grid.029', me_grid_029)
ob_grid_028 = bpy.data.objects.new('Grid.028', me_grid_028)
ob_grid_027 = bpy.data.objects.new('Grid.027', me_grid_027)
ob_grid_026 = bpy.data.objects.new('Grid.026', me_grid_026)
ob_grid_025 = bpy.data.objects.new('Grid.025', me_grid_025)
ob_grid_024 = bpy.data.objects.new('Grid.024', me_grid_024)
ob_grid_023 = bpy.data.objects.new('Grid.023', me_grid_023)
ob_grid_022 = bpy.data.objects.new('Grid.022', me_grid_022)
ob_grid_021 = bpy.data.objects.new('Grid.021', me_grid_021)
ob_grid_020 = bpy.data.objects.new('Grid.020', me_grid_020)
ob_grid_019 = bpy.data.objects.new('Grid.019', me_grid_019)
ob_grid_018 = bpy.data.objects.new('Grid.018', me_grid_018)
ob_grid_017 = bpy.data.objects.new('Grid.017', me_grid_017)
ob_grid_016 = bpy.data.objects.new('Grid.016', me_grid_016)
ob_grid_015 = bpy.data.objects.new('Grid.015', me_grid_015)
ob_grid_014 = bpy.data.objects.new('Grid.014', me_grid_014)
ob_grid_013 = bpy.data.objects.new('Grid.013', me_grid_013)
ob_grid_012 = bpy.data.objects.new('Grid.012', me_grid_012)
ob_grid_011 = bpy.data.objects.new('Grid.011', me_grid_011)
ob_grid_010 = bpy.data.objects.new('Grid.010', me_grid_010)
ob_grid_009 = bpy.data.objects.new('Grid.009', me_grid_009)
ob_grid_008 = bpy.data.objects.new('Grid.008', me_grid_008)
ob_grid_007 = bpy.data.objects.new('Grid.007', me_grid_007)
ob_grid_006 = bpy.data.objects.new('Grid.006', me_grid_006)
ob_grid_005 = bpy.data.objects.new('Grid.005', me_grid_005)
ob_grid_004 = bpy.data.objects.new('Grid.004', me_grid_004)
ob_grid_003 = bpy.data.objects.new('Grid.003', me_grid_003)
ob_grid_002 = bpy.data.objects.new('Grid.002', me_grid_002)
ob_grid_001 = bpy.data.objects.new('Grid.001', me_grid_001)
ob_grid = bpy.data.objects.new('Grid', me_grid)
ob_lamp = bpy.data.objects.new('Lamp', light_lamp)
ob_camera = bpy.data.objects.new('Camera', cam_camera)

# ---- transforms, parenting, visibility, modifiers, constraints
ob_grid_080.location = (-1.0, -4.47, 7.1)
ob_grid_080.rotation_euler = (-0.0, 1.571, 0.0)
ob_grid_080.scale = (-4.378, -4.378, -4.378)
ob_grid_080.lineart.crease_threshold = 0.0
ob_grid_079.location = (-1.0, -4.47, 6.127)
ob_grid_079.rotation_euler = (-0.0, 1.571, 0.0)
ob_grid_079.scale = (-4.378, -4.378, -4.378)
ob_grid_079.lineart.crease_threshold = 0.0
ob_grid_078.location = (-1.0, -4.47, 5.154)
ob_grid_078.rotation_euler = (-0.0, 1.571, 0.0)
ob_grid_078.scale = (-4.378, -4.378, -4.378)
ob_grid_078.lineart.crease_threshold = 0.0
ob_grid_077.location = (-1.0, -4.47, 4.182)
ob_grid_077.rotation_euler = (-0.0, 1.571, 0.0)
ob_grid_077.scale = (-4.378, -4.378, -4.378)
ob_grid_077.lineart.crease_threshold = 0.0
ob_grid_076.location = (-1.0, -4.47, 3.209)
ob_grid_076.rotation_euler = (-0.0, 1.571, 0.0)
ob_grid_076.scale = (-4.378, -4.378, -4.378)
ob_grid_076.lineart.crease_threshold = 0.0
ob_grid_075.location = (-1.0, -4.47, 2.236)
ob_grid_075.rotation_euler = (-0.0, 1.571, 0.0)
ob_grid_075.scale = (-4.378, -4.378, -4.378)
ob_grid_075.lineart.crease_threshold = 0.0
ob_grid_074.location = (-1.0, -4.47, 1.263)
ob_grid_074.rotation_euler = (-0.0, 1.571, 0.0)
ob_grid_074.scale = (-4.378, -4.378, -4.378)
ob_grid_074.lineart.crease_threshold = 0.0
ob_grid_073.location = (-1.0, -4.47, 0.2897)
ob_grid_073.rotation_euler = (-0.0, 1.571, 0.0)
ob_grid_073.scale = (-4.378, -4.378, -4.378)
ob_grid_073.lineart.crease_threshold = 0.0
ob_grid_072.location = (-1.0, -3.497, 8.073)
ob_grid_072.rotation_euler = (-0.0, 1.571, 0.0)
ob_grid_072.scale = (-4.378, -4.378, -4.378)
ob_grid_072.lineart.crease_threshold = 0.0
ob_grid_071.location = (-1.0, -3.497, 7.1)
ob_grid_071.rotation_euler = (-0.0, 1.571, 0.0)
ob_grid_071.scale = (-4.378, -4.378, -4.378)
ob_grid_071.lineart.crease_threshold = 0.0
ob_grid_070.location = (-1.0, -3.497, 6.127)
ob_grid_070.rotation_euler = (-0.0, 1.571, 0.0)
ob_grid_070.scale = (-4.378, -4.378, -4.378)
ob_grid_070.lineart.crease_threshold = 0.0
ob_grid_069.location = (-1.0, -3.497, 5.154)
ob_grid_069.rotation_euler = (-0.0, 1.571, 0.0)
ob_grid_069.scale = (-4.378, -4.378, -4.378)
ob_grid_069.lineart.crease_threshold = 0.0
ob_grid_068.location = (-1.0, -3.497, 4.182)
ob_grid_068.rotation_euler = (-0.0, 1.571, 0.0)
ob_grid_068.scale = (-4.378, -4.378, -4.378)
ob_grid_068.lineart.crease_threshold = 0.0
ob_grid_067.location = (-1.0, -3.497, 3.209)
ob_grid_067.rotation_euler = (-0.0, 1.571, 0.0)
ob_grid_067.scale = (-4.378, -4.378, -4.378)
ob_grid_067.lineart.crease_threshold = 0.0
ob_grid_066.location = (-1.0, -3.497, 2.236)
ob_grid_066.rotation_euler = (-0.0, 1.571, 0.0)
ob_grid_066.scale = (-4.378, -4.378, -4.378)
ob_grid_066.lineart.crease_threshold = 0.0
ob_grid_065.location = (-1.0, -3.497, 1.263)
ob_grid_065.rotation_euler = (-0.0, 1.571, 0.0)
ob_grid_065.scale = (-4.378, -4.378, -4.378)
ob_grid_065.lineart.crease_threshold = 0.0
ob_grid_064.location = (-1.0, -3.497, 0.2897)
ob_grid_064.rotation_euler = (-0.0, 1.571, 0.0)
ob_grid_064.scale = (-4.378, -4.378, -4.378)
ob_grid_064.lineart.crease_threshold = 0.0
ob_grid_063.location = (-1.0, -2.524, 8.073)
ob_grid_063.rotation_euler = (-0.0, 1.571, 0.0)
ob_grid_063.scale = (-4.378, -4.378, -4.378)
ob_grid_063.lineart.crease_threshold = 0.0
ob_grid_062.location = (-1.0, -2.524, 7.1)
ob_grid_062.rotation_euler = (-0.0, 1.571, 0.0)
ob_grid_062.scale = (-4.378, -4.378, -4.378)
ob_grid_062.lineart.crease_threshold = 0.0
ob_grid_061.location = (-1.0, -2.524, 6.127)
ob_grid_061.rotation_euler = (-0.0, 1.571, 0.0)
ob_grid_061.scale = (-4.378, -4.378, -4.378)
ob_grid_061.lineart.crease_threshold = 0.0
ob_grid_060.location = (-1.0, -2.524, 5.154)
ob_grid_060.rotation_euler = (-0.0, 1.571, 0.0)
ob_grid_060.scale = (-4.378, -4.378, -4.378)
ob_grid_060.lineart.crease_threshold = 0.0
ob_grid_059.location = (-1.0, -2.524, 4.182)
ob_grid_059.rotation_euler = (-0.0, 1.571, 0.0)
ob_grid_059.scale = (-4.378, -4.378, -4.378)
ob_grid_059.lineart.crease_threshold = 0.0
ob_grid_058.location = (-1.0, -2.524, 3.209)
ob_grid_058.rotation_euler = (-0.0, 1.571, 0.0)
ob_grid_058.scale = (-4.378, -4.378, -4.378)
ob_grid_058.lineart.crease_threshold = 0.0
ob_grid_057.location = (-1.0, -2.524, 2.236)
ob_grid_057.rotation_euler = (-0.0, 1.571, 0.0)
ob_grid_057.scale = (-4.378, -4.378, -4.378)
ob_grid_057.lineart.crease_threshold = 0.0
ob_grid_056.location = (-1.0, -2.524, 1.263)
ob_grid_056.rotation_euler = (-0.0, 1.571, 0.0)
ob_grid_056.scale = (-4.378, -4.378, -4.378)
ob_grid_056.lineart.crease_threshold = 0.0
ob_grid_055.location = (-1.0, -2.524, 0.2897)
ob_grid_055.rotation_euler = (-0.0, 1.571, 0.0)
ob_grid_055.scale = (-4.378, -4.378, -4.378)
ob_grid_055.lineart.crease_threshold = 0.0
ob_grid_054.location = (-1.0, -1.551, 8.073)
ob_grid_054.rotation_euler = (-0.0, 1.571, 0.0)
ob_grid_054.scale = (-4.378, -4.378, -4.378)
ob_grid_054.lineart.crease_threshold = 0.0
ob_grid_053.location = (-1.0, -1.551, 7.1)
ob_grid_053.rotation_euler = (-0.0, 1.571, 0.0)
ob_grid_053.scale = (-4.378, -4.378, -4.378)
ob_grid_053.lineart.crease_threshold = 0.0
ob_grid_052.location = (-1.0, -1.551, 6.127)
ob_grid_052.rotation_euler = (-0.0, 1.571, 0.0)
ob_grid_052.scale = (-4.378, -4.378, -4.378)
ob_grid_052.lineart.crease_threshold = 0.0
ob_grid_051.location = (-1.0, -1.551, 5.154)
ob_grid_051.rotation_euler = (-0.0, 1.571, 0.0)
ob_grid_051.scale = (-4.378, -4.378, -4.378)
ob_grid_051.lineart.crease_threshold = 0.0
ob_grid_050.location = (-1.0, -1.551, 4.182)
ob_grid_050.rotation_euler = (-0.0, 1.571, 0.0)
ob_grid_050.scale = (-4.378, -4.378, -4.378)
ob_grid_050.lineart.crease_threshold = 0.0
ob_grid_049.location = (-1.0, -1.551, 3.209)
ob_grid_049.rotation_euler = (-0.0, 1.571, 0.0)
ob_grid_049.scale = (-4.378, -4.378, -4.378)
ob_grid_049.lineart.crease_threshold = 0.0
ob_grid_048.location = (-1.0, -1.551, 2.236)
ob_grid_048.rotation_euler = (-0.0, 1.571, 0.0)
ob_grid_048.scale = (-4.378, -4.378, -4.378)
ob_grid_048.lineart.crease_threshold = 0.0
ob_grid_047.location = (-1.0, -1.551, 1.263)
ob_grid_047.rotation_euler = (-0.0, 1.571, 0.0)
ob_grid_047.scale = (-4.378, -4.378, -4.378)
ob_grid_047.lineart.crease_threshold = 0.0
ob_grid_046.location = (-1.0, -1.551, 0.2897)
ob_grid_046.rotation_euler = (-0.0, 1.571, 0.0)
ob_grid_046.scale = (-4.378, -4.378, -4.378)
ob_grid_046.lineart.crease_threshold = 0.0
ob_grid_045.location = (-1.0, -0.5784, 8.073)
ob_grid_045.rotation_euler = (-0.0, 1.571, 0.0)
ob_grid_045.scale = (-4.378, -4.378, -4.378)
ob_grid_045.lineart.crease_threshold = 0.0
ob_grid_044.location = (-1.0, -0.5784, 7.1)
ob_grid_044.rotation_euler = (-0.0, 1.571, 0.0)
ob_grid_044.scale = (-4.378, -4.378, -4.378)
ob_grid_044.lineart.crease_threshold = 0.0
ob_grid_043.location = (-1.0, -0.5784, 6.127)
ob_grid_043.rotation_euler = (-0.0, 1.571, 0.0)
ob_grid_043.scale = (-4.378, -4.378, -4.378)
ob_grid_043.lineart.crease_threshold = 0.0
ob_grid_042.location = (-1.0, -0.5784, 5.154)
ob_grid_042.rotation_euler = (-0.0, 1.571, 0.0)
ob_grid_042.scale = (-4.378, -4.378, -4.378)
ob_grid_042.lineart.crease_threshold = 0.0
ob_grid_041.location = (-1.0, -0.5784, 4.182)
ob_grid_041.rotation_euler = (-0.0, 1.571, 0.0)
ob_grid_041.scale = (-4.378, -4.378, -4.378)
ob_grid_041.lineart.crease_threshold = 0.0
ob_grid_040.location = (-1.0, -0.5784, 3.209)
ob_grid_040.rotation_euler = (-0.0, 1.571, 0.0)
ob_grid_040.scale = (-4.378, -4.378, -4.378)
ob_grid_040.lineart.crease_threshold = 0.0
ob_grid_039.location = (-1.0, -0.5784, 2.236)
ob_grid_039.rotation_euler = (-0.0, 1.571, 0.0)
ob_grid_039.scale = (-4.378, -4.378, -4.378)
ob_grid_039.lineart.crease_threshold = 0.0
ob_grid_038.location = (-1.0, -0.5784, 1.263)
ob_grid_038.rotation_euler = (-0.0, 1.571, 0.0)
ob_grid_038.scale = (-4.378, -4.378, -4.378)
ob_grid_038.lineart.crease_threshold = 0.0
ob_grid_037.location = (-1.0, -0.5784, 0.2897)
ob_grid_037.rotation_euler = (-0.0, 1.571, 0.0)
ob_grid_037.scale = (-4.378, -4.378, -4.378)
ob_grid_037.lineart.crease_threshold = 0.0
ob_grid_036.location = (-1.0, 0.3945, 8.073)
ob_grid_036.rotation_euler = (-0.0, 1.571, 0.0)
ob_grid_036.scale = (-4.378, -4.378, -4.378)
ob_grid_036.lineart.crease_threshold = 0.0
ob_grid_035.location = (-1.0, 0.3945, 7.1)
ob_grid_035.rotation_euler = (-0.0, 1.571, 0.0)
ob_grid_035.scale = (-4.378, -4.378, -4.378)
ob_grid_035.lineart.crease_threshold = 0.0
ob_grid_034.location = (-1.0, 0.3945, 6.127)
ob_grid_034.rotation_euler = (-0.0, 1.571, 0.0)
ob_grid_034.scale = (-4.378, -4.378, -4.378)
ob_grid_034.lineart.crease_threshold = 0.0
ob_grid_033.location = (-1.0, 0.3945, 5.154)
ob_grid_033.rotation_euler = (-0.0, 1.571, 0.0)
ob_grid_033.scale = (-4.378, -4.378, -4.378)
ob_grid_033.lineart.crease_threshold = 0.0
ob_grid_032.location = (-1.0, 0.3945, 4.182)
ob_grid_032.rotation_euler = (-0.0, 1.571, 0.0)
ob_grid_032.scale = (-4.378, -4.378, -4.378)
ob_grid_032.lineart.crease_threshold = 0.0
ob_grid_031.location = (-1.0, 0.3945, 3.209)
ob_grid_031.rotation_euler = (-0.0, 1.571, 0.0)
ob_grid_031.scale = (-4.378, -4.378, -4.378)
ob_grid_031.lineart.crease_threshold = 0.0
ob_grid_030.location = (-1.0, 0.3945, 2.236)
ob_grid_030.rotation_euler = (-0.0, 1.571, 0.0)
ob_grid_030.scale = (-4.378, -4.378, -4.378)
ob_grid_030.lineart.crease_threshold = 0.0
ob_grid_029.location = (-1.0, 0.3945, 1.263)
ob_grid_029.rotation_euler = (-0.0, 1.571, 0.0)
ob_grid_029.scale = (-4.378, -4.378, -4.378)
ob_grid_029.lineart.crease_threshold = 0.0
ob_grid_028.location = (-1.0, 0.3945, 0.2897)
ob_grid_028.rotation_euler = (-0.0, 1.571, 0.0)
ob_grid_028.scale = (-4.378, -4.378, -4.378)
ob_grid_028.lineart.crease_threshold = 0.0
ob_grid_027.location = (-1.0, 1.367, 8.073)
ob_grid_027.rotation_euler = (-0.0, 1.571, 0.0)
ob_grid_027.scale = (-4.378, -4.378, -4.378)
ob_grid_027.lineart.crease_threshold = 0.0
ob_grid_026.location = (-1.0, 1.367, 7.1)
ob_grid_026.rotation_euler = (-0.0, 1.571, 0.0)
ob_grid_026.scale = (-4.378, -4.378, -4.378)
ob_grid_026.lineart.crease_threshold = 0.0
ob_grid_025.location = (-1.0, 1.367, 6.127)
ob_grid_025.rotation_euler = (-0.0, 1.571, 0.0)
ob_grid_025.scale = (-4.378, -4.378, -4.378)
ob_grid_025.lineart.crease_threshold = 0.0
ob_grid_024.location = (-1.0, 1.367, 5.154)
ob_grid_024.rotation_euler = (-0.0, 1.571, 0.0)
ob_grid_024.scale = (-4.378, -4.378, -4.378)
ob_grid_024.lineart.crease_threshold = 0.0
ob_grid_023.location = (-1.0, 1.367, 4.182)
ob_grid_023.rotation_euler = (-0.0, 1.571, 0.0)
ob_grid_023.scale = (-4.378, -4.378, -4.378)
ob_grid_023.lineart.crease_threshold = 0.0
ob_grid_022.location = (-1.0, 1.367, 3.209)
ob_grid_022.rotation_euler = (-0.0, 1.571, 0.0)
ob_grid_022.scale = (-4.378, -4.378, -4.378)
ob_grid_022.lineart.crease_threshold = 0.0
ob_grid_021.location = (-1.0, 1.367, 2.236)
ob_grid_021.rotation_euler = (-0.0, 1.571, 0.0)
ob_grid_021.scale = (-4.378, -4.378, -4.378)
ob_grid_021.lineart.crease_threshold = 0.0
ob_grid_020.location = (-1.0, 1.367, 1.263)
ob_grid_020.rotation_euler = (-0.0, 1.571, 0.0)
ob_grid_020.scale = (-4.378, -4.378, -4.378)
ob_grid_020.lineart.crease_threshold = 0.0
ob_grid_019.location = (-1.0, 1.367, 0.2897)
ob_grid_019.rotation_euler = (-0.0, 1.571, 0.0)
ob_grid_019.scale = (-4.378, -4.378, -4.378)
ob_grid_019.lineart.crease_threshold = 0.0
ob_grid_018.location = (-1.0, 2.34, 8.073)
ob_grid_018.rotation_euler = (-0.0, 1.571, 0.0)
ob_grid_018.scale = (-4.378, -4.378, -4.378)
ob_grid_018.lineart.crease_threshold = 0.0
ob_grid_017.location = (-1.0, 2.34, 7.1)
ob_grid_017.rotation_euler = (-0.0, 1.571, 0.0)
ob_grid_017.scale = (-4.378, -4.378, -4.378)
ob_grid_017.lineart.crease_threshold = 0.0
ob_grid_016.location = (-1.0, 2.34, 6.127)
ob_grid_016.rotation_euler = (-0.0, 1.571, 0.0)
ob_grid_016.scale = (-4.378, -4.378, -4.378)
ob_grid_016.lineart.crease_threshold = 0.0
ob_grid_015.location = (-1.0, 2.34, 5.154)
ob_grid_015.rotation_euler = (-0.0, 1.571, 0.0)
ob_grid_015.scale = (-4.378, -4.378, -4.378)
ob_grid_015.lineart.crease_threshold = 0.0
ob_grid_014.location = (-1.0, 2.34, 4.182)
ob_grid_014.rotation_euler = (-0.0, 1.571, 0.0)
ob_grid_014.scale = (-4.378, -4.378, -4.378)
ob_grid_014.lineart.crease_threshold = 0.0
ob_grid_013.location = (-1.0, 2.34, 3.209)
ob_grid_013.rotation_euler = (-0.0, 1.571, 0.0)
ob_grid_013.scale = (-4.378, -4.378, -4.378)
ob_grid_013.lineart.crease_threshold = 0.0
ob_grid_012.location = (-1.0, 2.34, 2.236)
ob_grid_012.rotation_euler = (-0.0, 1.571, 0.0)
ob_grid_012.scale = (-4.378, -4.378, -4.378)
ob_grid_012.lineart.crease_threshold = 0.0
ob_grid_011.location = (-1.0, 2.34, 1.263)
ob_grid_011.rotation_euler = (-0.0, 1.571, 0.0)
ob_grid_011.scale = (-4.378, -4.378, -4.378)
ob_grid_011.lineart.crease_threshold = 0.0
ob_grid_010.location = (-1.0, 2.34, 0.2897)
ob_grid_010.rotation_euler = (-0.0, 1.571, 0.0)
ob_grid_010.scale = (-4.378, -4.378, -4.378)
ob_grid_010.lineart.crease_threshold = 0.0
ob_grid_009.location = (-1.0, 3.313, 8.073)
ob_grid_009.rotation_euler = (-0.0, 1.571, 0.0)
ob_grid_009.scale = (-4.378, -4.378, -4.378)
ob_grid_009.lineart.crease_threshold = 0.0
ob_grid_008.location = (-1.0, 3.313, 7.1)
ob_grid_008.rotation_euler = (-0.0, 1.571, 0.0)
ob_grid_008.scale = (-4.378, -4.378, -4.378)
ob_grid_008.lineart.crease_threshold = 0.0
ob_grid_007.location = (-1.0, 3.313, 6.127)
ob_grid_007.rotation_euler = (-0.0, 1.571, 0.0)
ob_grid_007.scale = (-4.378, -4.378, -4.378)
ob_grid_007.lineart.crease_threshold = 0.0
ob_grid_006.location = (-1.0, 3.313, 5.154)
ob_grid_006.rotation_euler = (-0.0, 1.571, 0.0)
ob_grid_006.scale = (-4.378, -4.378, -4.378)
ob_grid_006.lineart.crease_threshold = 0.0
ob_grid_005.location = (-1.0, 3.313, 4.182)
ob_grid_005.rotation_euler = (-0.0, 1.571, 0.0)
ob_grid_005.scale = (-4.378, -4.378, -4.378)
ob_grid_005.lineart.crease_threshold = 0.0
ob_grid_004.location = (-1.0, 3.313, 3.209)
ob_grid_004.rotation_euler = (-0.0, 1.571, 0.0)
ob_grid_004.scale = (-4.378, -4.378, -4.378)
ob_grid_004.lineart.crease_threshold = 0.0
ob_grid_003.location = (-1.0, 3.313, 2.236)
ob_grid_003.rotation_euler = (-0.0, 1.571, 0.0)
ob_grid_003.scale = (-4.378, -4.378, -4.378)
ob_grid_003.lineart.crease_threshold = 0.0
ob_grid_002.location = (-1.0, 3.313, 1.263)
ob_grid_002.rotation_euler = (-0.0, 1.571, 0.0)
ob_grid_002.scale = (-4.378, -4.378, -4.378)
ob_grid_002.lineart.crease_threshold = 0.0
ob_grid_001.location = (-1.0, 3.313, 0.2897)
ob_grid_001.rotation_euler = (-0.0, 1.571, 0.0)
ob_grid_001.scale = (-4.378, -4.378, -4.378)
ob_grid_001.lineart.crease_threshold = 0.0
ob_grid.location = (-1.0, -4.47, 8.073)
ob_grid.rotation_euler = (-0.0, 1.571, 0.0)
ob_grid.scale = (-4.378, -4.378, -4.378)
ob_grid.lineart.crease_threshold = 0.0
ob_lamp.location = (4.076, 1.005, 5.904)
ob_lamp.rotation_euler = (0.6503, 0.05522, 1.866)
ob_lamp.lock_rotations_4d = False
ob_lamp.empty_display_type = 'ARROWS'
ob_lamp.color = (0.0, 0.0, 0.0, 0.0)
ob_lamp.lineart.crease_threshold = 0.0
ob_camera.location = (7.481, -6.508, 5.344)
ob_camera.rotation_euler = (1.109, 0.0, 0.8149)
ob_camera.lock_rotations_4d = False
ob_camera.empty_display_type = 'ARROWS'
ob_camera.color = (0.0, 0.0, 0.0, 0.0)
ob_camera.display_type = 'WIRE'
ob_camera.lineart.crease_threshold = 0.0

# ---- collection membership
col_collection_1.objects.link(ob_grid_080)
col_collection_1.objects.link(ob_grid_079)
col_collection_1.objects.link(ob_grid_078)
col_collection_1.objects.link(ob_grid_077)
col_collection_1.objects.link(ob_grid_076)
col_collection_1.objects.link(ob_grid_075)
col_collection_1.objects.link(ob_grid_074)
col_collection_1.objects.link(ob_grid_073)
col_collection_1.objects.link(ob_grid_072)
col_collection_1.objects.link(ob_grid_071)
col_collection_1.objects.link(ob_grid_070)
col_collection_1.objects.link(ob_grid_069)
col_collection_1.objects.link(ob_grid_068)
col_collection_1.objects.link(ob_grid_067)
col_collection_1.objects.link(ob_grid_066)
col_collection_1.objects.link(ob_grid_065)
col_collection_1.objects.link(ob_grid_064)
col_collection_1.objects.link(ob_grid_063)
col_collection_1.objects.link(ob_grid_062)
col_collection_1.objects.link(ob_grid_061)
col_collection_1.objects.link(ob_grid_060)
col_collection_1.objects.link(ob_grid_059)
col_collection_1.objects.link(ob_grid_058)
col_collection_1.objects.link(ob_grid_057)
col_collection_1.objects.link(ob_grid_056)
col_collection_1.objects.link(ob_grid_055)
col_collection_1.objects.link(ob_grid_054)
col_collection_1.objects.link(ob_grid_053)
col_collection_1.objects.link(ob_grid_052)
col_collection_1.objects.link(ob_grid_051)
col_collection_1.objects.link(ob_grid_050)
col_collection_1.objects.link(ob_grid_049)
col_collection_1.objects.link(ob_grid_048)
col_collection_1.objects.link(ob_grid_047)
col_collection_1.objects.link(ob_grid_046)
col_collection_1.objects.link(ob_grid_045)
col_collection_1.objects.link(ob_grid_044)
col_collection_1.objects.link(ob_grid_043)
col_collection_1.objects.link(ob_grid_042)
col_collection_1.objects.link(ob_grid_041)
col_collection_1.objects.link(ob_grid_040)
col_collection_1.objects.link(ob_grid_039)
col_collection_1.objects.link(ob_grid_038)
col_collection_1.objects.link(ob_grid_037)
col_collection_1.objects.link(ob_grid_036)
col_collection_1.objects.link(ob_grid_035)
col_collection_1.objects.link(ob_grid_034)
col_collection_1.objects.link(ob_grid_033)
col_collection_1.objects.link(ob_grid_032)
col_collection_1.objects.link(ob_grid_031)
col_collection_1.objects.link(ob_grid_030)
col_collection_1.objects.link(ob_grid_029)
col_collection_1.objects.link(ob_grid_028)
col_collection_1.objects.link(ob_grid_027)
col_collection_1.objects.link(ob_grid_026)
col_collection_1.objects.link(ob_grid_025)
col_collection_1.objects.link(ob_grid_024)
col_collection_1.objects.link(ob_grid_023)
col_collection_1.objects.link(ob_grid_022)
col_collection_1.objects.link(ob_grid_021)
col_collection_1.objects.link(ob_grid_020)
col_collection_1.objects.link(ob_grid_019)
col_collection_1.objects.link(ob_grid_018)
col_collection_1.objects.link(ob_grid_017)
col_collection_1.objects.link(ob_grid_016)
col_collection_1.objects.link(ob_grid_015)
col_collection_1.objects.link(ob_grid_014)
col_collection_1.objects.link(ob_grid_013)
col_collection_1.objects.link(ob_grid_012)
col_collection_1.objects.link(ob_grid_011)
col_collection_1.objects.link(ob_grid_010)
col_collection_1.objects.link(ob_grid_009)
col_collection_1.objects.link(ob_grid_008)
col_collection_1.objects.link(ob_grid_007)
col_collection_1.objects.link(ob_grid_006)
col_collection_1.objects.link(ob_grid_005)
col_collection_1.objects.link(ob_grid_004)
col_collection_1.objects.link(ob_grid_003)
col_collection_1.objects.link(ob_grid_002)
col_collection_1.objects.link(ob_grid_001)
col_collection_1.objects.link(ob_grid)
col_collection_1.objects.link(ob_lamp)
col_collection_1.objects.link(ob_camera)

# ---- scene / render settings (as saved in the file)
scene.camera = ob_camera
scene.frame_start = 1; scene.frame_end = 250; scene.frame_set(1)
scene.render.engine = 'BLENDER_EEVEE_NEXT'
scene.render.resolution_percentage = 50
scene.render.dither_intensity = 0.0
scene.cycles.use_denoising = False
scene.cycles.samples = 128
scene.cycles.sampling_pattern = 'TABULATED_SOBOL'
scene.cycles.light_sampling_threshold = 0.0
scene.cycles.use_adaptive_sampling = False
scene.cycles.use_light_tree = False
scene.cycles.blur_glossy = 0.0
scene.cycles.sample_clamp_indirect = 0.0
scene.view_settings.view_transform = 'Standard'
bpy.context.view_layer.update()
